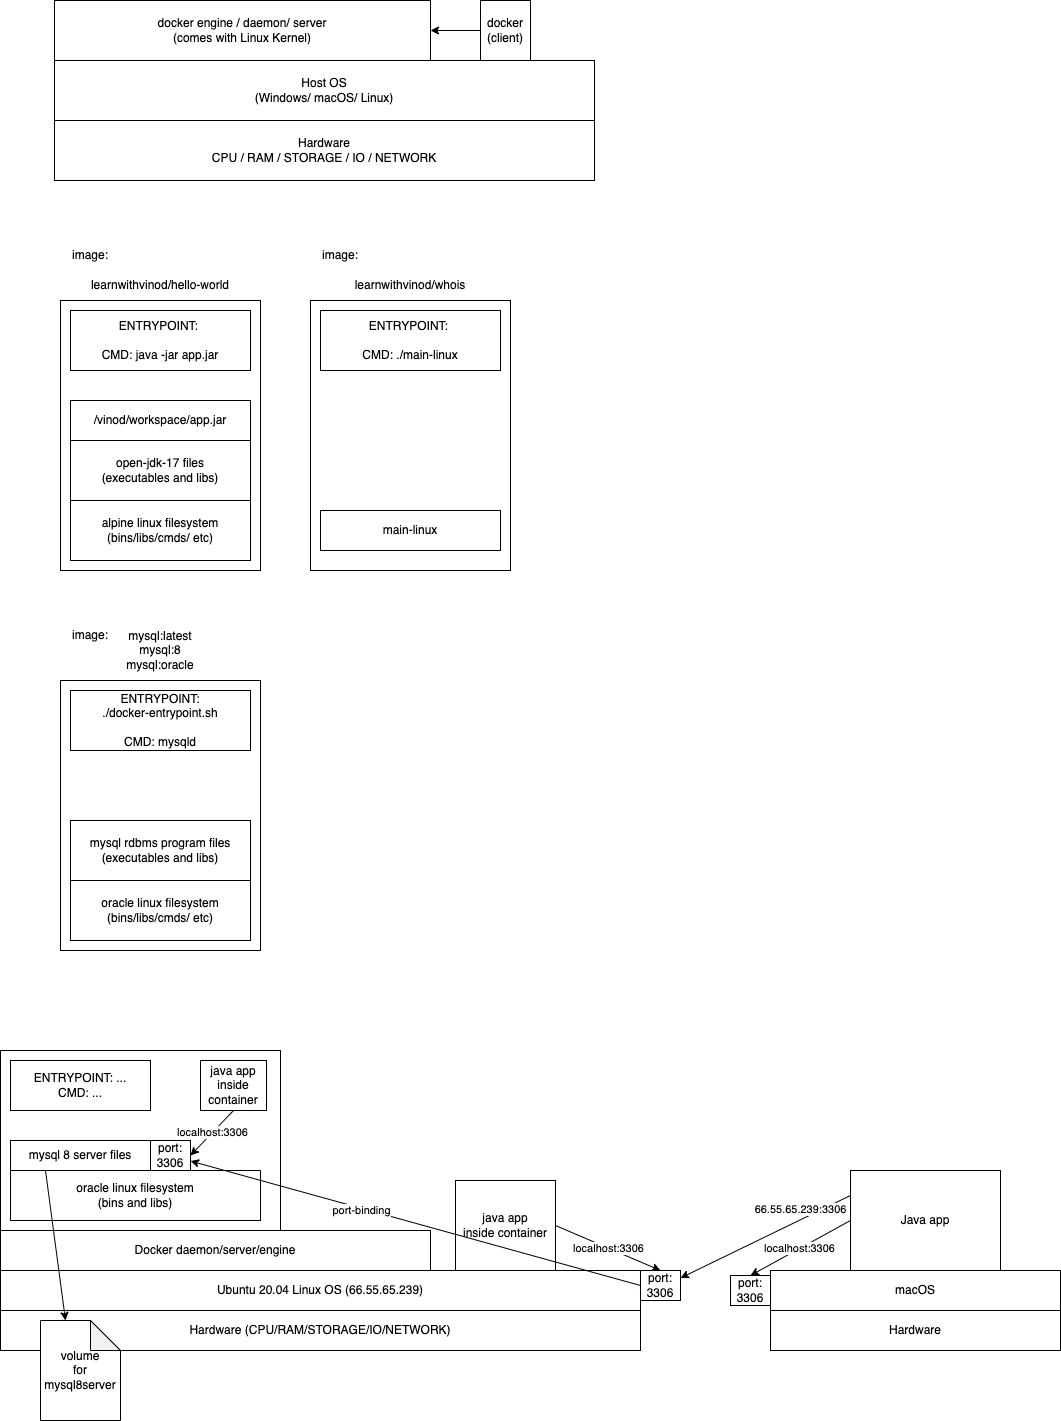

The diagram above was exported from draw.io. Its source (the exported page's mxGraphModel, read from the mxfile embedded in the PNG):
<mxGraphModel dx="973" dy="432" grid="1" gridSize="10" guides="1" tooltips="1" connect="1" arrows="1" fold="1" page="1" pageScale="1" pageWidth="827" pageHeight="1169" math="0" shadow="0">
  <root>
    <mxCell id="0" />
    <mxCell id="1" parent="0" />
    <mxCell id="2" value="Host OS&lt;br&gt;(Windows/ macOS/ Linux)" style="rounded=0;whiteSpace=wrap;html=1;" parent="1" vertex="1">
      <mxGeometry x="144" y="230" width="540" height="60" as="geometry" />
    </mxCell>
    <mxCell id="3" value="Hardware&lt;br&gt;CPU / RAM / STORAGE / IO / NETWORK" style="rounded=0;whiteSpace=wrap;html=1;" parent="1" vertex="1">
      <mxGeometry x="144" y="290" width="540" height="60" as="geometry" />
    </mxCell>
    <mxCell id="8" value="docker engine / daemon/ server&lt;br&gt;(comes with Linux Kernel)" style="rounded=0;whiteSpace=wrap;html=1;" parent="1" vertex="1">
      <mxGeometry x="144" y="170" width="376" height="60" as="geometry" />
    </mxCell>
    <mxCell id="10" style="edgeStyle=none;html=1;exitX=0;exitY=0.5;exitDx=0;exitDy=0;" parent="1" source="9" target="8" edge="1">
      <mxGeometry relative="1" as="geometry" />
    </mxCell>
    <mxCell id="9" value="docker&lt;br&gt;(client)" style="rounded=0;whiteSpace=wrap;html=1;" parent="1" vertex="1">
      <mxGeometry x="570" y="170" width="50" height="60" as="geometry" />
    </mxCell>
    <mxCell id="12" value="" style="rounded=0;whiteSpace=wrap;html=1;" vertex="1" parent="1">
      <mxGeometry x="150" y="470" width="200" height="270" as="geometry" />
    </mxCell>
    <mxCell id="13" value="learnwithvinod/hello-world" style="text;html=1;strokeColor=none;fillColor=none;align=center;verticalAlign=middle;whiteSpace=wrap;rounded=0;" vertex="1" parent="1">
      <mxGeometry x="150" y="440" width="200" height="30" as="geometry" />
    </mxCell>
    <mxCell id="14" value="image:" style="text;html=1;strokeColor=none;fillColor=none;align=center;verticalAlign=middle;whiteSpace=wrap;rounded=0;" vertex="1" parent="1">
      <mxGeometry x="150" y="410" width="60" height="30" as="geometry" />
    </mxCell>
    <mxCell id="15" value="alpine linux filesystem&lt;br&gt;(bins/libs/cmds/ etc)" style="rounded=0;whiteSpace=wrap;html=1;" vertex="1" parent="1">
      <mxGeometry x="160" y="670" width="180" height="60" as="geometry" />
    </mxCell>
    <mxCell id="16" value="open-jdk-17 files&lt;br&gt;(executables and libs)" style="rounded=0;whiteSpace=wrap;html=1;" vertex="1" parent="1">
      <mxGeometry x="160" y="610" width="180" height="60" as="geometry" />
    </mxCell>
    <mxCell id="17" value="/vinod/workspace/app.jar" style="rounded=0;whiteSpace=wrap;html=1;" vertex="1" parent="1">
      <mxGeometry x="160" y="570" width="180" height="40" as="geometry" />
    </mxCell>
    <mxCell id="18" value="ENTRYPOINT:&amp;nbsp;&lt;br&gt;&lt;br&gt;CMD: java -jar app.jar" style="rounded=0;whiteSpace=wrap;html=1;" vertex="1" parent="1">
      <mxGeometry x="160" y="480" width="180" height="60" as="geometry" />
    </mxCell>
    <mxCell id="19" value="" style="rounded=0;whiteSpace=wrap;html=1;" vertex="1" parent="1">
      <mxGeometry x="400" y="470" width="200" height="270" as="geometry" />
    </mxCell>
    <mxCell id="20" value="learnwithvinod/whois" style="text;html=1;strokeColor=none;fillColor=none;align=center;verticalAlign=middle;whiteSpace=wrap;rounded=0;" vertex="1" parent="1">
      <mxGeometry x="400" y="440" width="200" height="30" as="geometry" />
    </mxCell>
    <mxCell id="21" value="image:" style="text;html=1;strokeColor=none;fillColor=none;align=center;verticalAlign=middle;whiteSpace=wrap;rounded=0;" vertex="1" parent="1">
      <mxGeometry x="400" y="410" width="60" height="30" as="geometry" />
    </mxCell>
    <mxCell id="24" value="main-linux" style="rounded=0;whiteSpace=wrap;html=1;" vertex="1" parent="1">
      <mxGeometry x="410" y="680" width="180" height="40" as="geometry" />
    </mxCell>
    <mxCell id="25" value="ENTRYPOINT:&amp;nbsp;&lt;br&gt;&lt;br&gt;CMD: ./main-linux" style="rounded=0;whiteSpace=wrap;html=1;" vertex="1" parent="1">
      <mxGeometry x="410" y="480" width="180" height="60" as="geometry" />
    </mxCell>
    <mxCell id="26" value="" style="rounded=0;whiteSpace=wrap;html=1;" vertex="1" parent="1">
      <mxGeometry x="150" y="850" width="200" height="270" as="geometry" />
    </mxCell>
    <mxCell id="27" value="mysql:latest&lt;br&gt;mysql:8&lt;br&gt;mysql:oracle" style="text;html=1;strokeColor=none;fillColor=none;align=center;verticalAlign=middle;whiteSpace=wrap;rounded=0;" vertex="1" parent="1">
      <mxGeometry x="150" y="790" width="200" height="60" as="geometry" />
    </mxCell>
    <mxCell id="28" value="image:" style="text;html=1;strokeColor=none;fillColor=none;align=center;verticalAlign=middle;whiteSpace=wrap;rounded=0;" vertex="1" parent="1">
      <mxGeometry x="150" y="790" width="60" height="30" as="geometry" />
    </mxCell>
    <mxCell id="29" value="oracle linux filesystem&lt;br&gt;(bins/libs/cmds/ etc)" style="rounded=0;whiteSpace=wrap;html=1;" vertex="1" parent="1">
      <mxGeometry x="160" y="1050" width="180" height="60" as="geometry" />
    </mxCell>
    <mxCell id="30" value="mysql rdbms program files&lt;br&gt;(executables and libs)" style="rounded=0;whiteSpace=wrap;html=1;" vertex="1" parent="1">
      <mxGeometry x="160" y="990" width="180" height="60" as="geometry" />
    </mxCell>
    <mxCell id="32" value="ENTRYPOINT: &lt;br&gt;./docker-entrypoint.sh&lt;br&gt;&amp;nbsp;&lt;br&gt;CMD: mysqld" style="rounded=0;whiteSpace=wrap;html=1;" vertex="1" parent="1">
      <mxGeometry x="160" y="860" width="180" height="60" as="geometry" />
    </mxCell>
    <mxCell id="33" value="Hardware (CPU/RAM/STORAGE/IO/NETWORK)" style="rounded=0;whiteSpace=wrap;html=1;" vertex="1" parent="1">
      <mxGeometry x="90" y="1480" width="640" height="40" as="geometry" />
    </mxCell>
    <mxCell id="34" value="Ubuntu 20.04 Linux OS (66.55.65.239)" style="rounded=0;whiteSpace=wrap;html=1;" vertex="1" parent="1">
      <mxGeometry x="90" y="1440" width="640" height="40" as="geometry" />
    </mxCell>
    <mxCell id="35" value="Docker daemon/server/engine" style="rounded=0;whiteSpace=wrap;html=1;" vertex="1" parent="1">
      <mxGeometry x="90" y="1400" width="430" height="40" as="geometry" />
    </mxCell>
    <mxCell id="36" value="" style="rounded=0;whiteSpace=wrap;html=1;" vertex="1" parent="1">
      <mxGeometry x="90" y="1220" width="280" height="180" as="geometry" />
    </mxCell>
    <mxCell id="37" value="oracle linux filesystem&lt;br&gt;(bins and libs)" style="rounded=0;whiteSpace=wrap;html=1;" vertex="1" parent="1">
      <mxGeometry x="100" y="1340" width="250" height="50" as="geometry" />
    </mxCell>
    <mxCell id="55" style="edgeStyle=none;html=1;exitX=0.25;exitY=1;exitDx=0;exitDy=0;entryX=0;entryY=0;entryDx=25;entryDy=0;entryPerimeter=0;" edge="1" parent="1" source="38" target="54">
      <mxGeometry relative="1" as="geometry" />
    </mxCell>
    <mxCell id="38" value="mysql 8 server files" style="rounded=0;whiteSpace=wrap;html=1;" vertex="1" parent="1">
      <mxGeometry x="100" y="1310" width="140" height="30" as="geometry" />
    </mxCell>
    <mxCell id="39" value="ENTRYPOINT: ...&lt;br&gt;CMD: ..." style="rounded=0;whiteSpace=wrap;html=1;" vertex="1" parent="1">
      <mxGeometry x="100" y="1230" width="140" height="50" as="geometry" />
    </mxCell>
    <mxCell id="40" value="port: 3306" style="rounded=0;whiteSpace=wrap;html=1;" vertex="1" parent="1">
      <mxGeometry x="240" y="1310" width="40" height="30" as="geometry" />
    </mxCell>
    <mxCell id="42" value="localhost:3306" style="edgeStyle=none;html=1;exitX=0.5;exitY=1;exitDx=0;exitDy=0;entryX=1;entryY=0.5;entryDx=0;entryDy=0;" edge="1" parent="1" source="41" target="40">
      <mxGeometry relative="1" as="geometry" />
    </mxCell>
    <mxCell id="41" value="java app&lt;br&gt;inside container" style="rounded=0;whiteSpace=wrap;html=1;" vertex="1" parent="1">
      <mxGeometry x="290" y="1230" width="66" height="50" as="geometry" />
    </mxCell>
    <mxCell id="45" value="localhost:3306" style="edgeStyle=none;html=1;exitX=1;exitY=0.5;exitDx=0;exitDy=0;entryX=0.5;entryY=0;entryDx=0;entryDy=0;" edge="1" parent="1" source="43" target="44">
      <mxGeometry relative="1" as="geometry" />
    </mxCell>
    <mxCell id="43" value="java app&lt;br&gt;inside container" style="rounded=0;whiteSpace=wrap;html=1;" vertex="1" parent="1">
      <mxGeometry x="545" y="1350" width="100" height="90" as="geometry" />
    </mxCell>
    <mxCell id="53" value="port-binding" style="edgeStyle=none;html=1;exitX=0;exitY=0.5;exitDx=0;exitDy=0;" edge="1" parent="1" source="44" target="40">
      <mxGeometry x="0.2417" y="2" relative="1" as="geometry">
        <mxPoint as="offset" />
      </mxGeometry>
    </mxCell>
    <mxCell id="44" value="port: 3306" style="rounded=0;whiteSpace=wrap;html=1;" vertex="1" parent="1">
      <mxGeometry x="730" y="1440" width="40" height="30" as="geometry" />
    </mxCell>
    <mxCell id="46" value="Hardware" style="rounded=0;whiteSpace=wrap;html=1;" vertex="1" parent="1">
      <mxGeometry x="860" y="1480" width="290" height="40" as="geometry" />
    </mxCell>
    <mxCell id="48" value="macOS" style="rounded=0;whiteSpace=wrap;html=1;" vertex="1" parent="1">
      <mxGeometry x="860" y="1440" width="290" height="40" as="geometry" />
    </mxCell>
    <mxCell id="51" value="localhost:3306" style="edgeStyle=none;html=1;exitX=0;exitY=0.5;exitDx=0;exitDy=0;entryX=0.5;entryY=0;entryDx=0;entryDy=0;" edge="1" parent="1" source="49" target="50">
      <mxGeometry relative="1" as="geometry" />
    </mxCell>
    <mxCell id="52" value="66.55.65.239:3306" style="edgeStyle=none;html=1;exitX=0;exitY=0.25;exitDx=0;exitDy=0;entryX=1;entryY=0.25;entryDx=0;entryDy=0;" edge="1" parent="1" source="49" target="44">
      <mxGeometry x="-0.4546" y="-8" relative="1" as="geometry">
        <mxPoint y="-1" as="offset" />
      </mxGeometry>
    </mxCell>
    <mxCell id="49" value="Java app" style="rounded=0;whiteSpace=wrap;html=1;" vertex="1" parent="1">
      <mxGeometry x="940" y="1340" width="150" height="100" as="geometry" />
    </mxCell>
    <mxCell id="50" value="port: 3306" style="rounded=0;whiteSpace=wrap;html=1;" vertex="1" parent="1">
      <mxGeometry x="820" y="1445" width="40" height="30" as="geometry" />
    </mxCell>
    <mxCell id="54" value="volume&lt;br&gt;for mysql8server" style="shape=note;whiteSpace=wrap;html=1;backgroundOutline=1;darkOpacity=0.05;" vertex="1" parent="1">
      <mxGeometry x="130" y="1490" width="80" height="100" as="geometry" />
    </mxCell>
  </root>
</mxGraphModel>